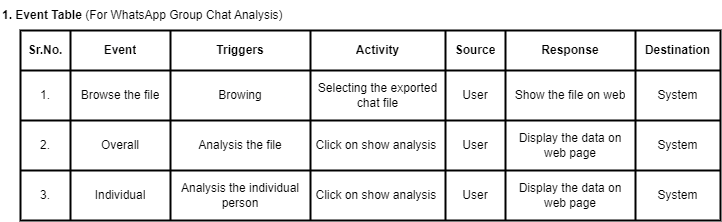

The diagram above was exported from draw.io. Its source (the exported page's mxGraphModel, read from the mxfile embedded in the PNG):
<mxGraphModel dx="875" dy="454" grid="1" gridSize="10" guides="1" tooltips="1" connect="1" arrows="1" fold="1" page="1" pageScale="1" pageWidth="850" pageHeight="1100" math="0" shadow="0">
  <root>
    <mxCell id="0" />
    <mxCell id="1" parent="0" />
    <mxCell id="QsQXt1E667KNYxNSF0oX-132" value="" style="shape=table;startSize=0;container=1;collapsible=0;childLayout=tableLayout;strokeWidth=2;" vertex="1" parent="1">
      <mxGeometry x="60" y="120" width="700" height="190" as="geometry" />
    </mxCell>
    <mxCell id="QsQXt1E667KNYxNSF0oX-133" value="" style="shape=tableRow;horizontal=0;startSize=0;swimlaneHead=0;swimlaneBody=0;strokeColor=inherit;top=0;left=0;bottom=0;right=0;collapsible=0;dropTarget=0;fillColor=none;points=[[0,0.5],[1,0.5]];portConstraint=eastwest;strokeWidth=2;" vertex="1" parent="QsQXt1E667KNYxNSF0oX-132">
      <mxGeometry width="700" height="40" as="geometry" />
    </mxCell>
    <mxCell id="QsQXt1E667KNYxNSF0oX-134" value="&lt;font style=&quot;font-size: 12px;&quot;&gt;&lt;b&gt;Sr.No.&lt;/b&gt;&lt;/font&gt;" style="shape=partialRectangle;html=1;whiteSpace=wrap;connectable=0;strokeColor=inherit;overflow=hidden;fillColor=none;top=0;left=0;bottom=0;right=0;pointerEvents=1;strokeWidth=2;" vertex="1" parent="QsQXt1E667KNYxNSF0oX-133">
      <mxGeometry width="50" height="40" as="geometry">
        <mxRectangle width="50" height="40" as="alternateBounds" />
      </mxGeometry>
    </mxCell>
    <mxCell id="QsQXt1E667KNYxNSF0oX-135" value="&lt;b&gt;Event&lt;/b&gt;" style="shape=partialRectangle;html=1;whiteSpace=wrap;connectable=0;strokeColor=inherit;overflow=hidden;fillColor=none;top=0;left=0;bottom=0;right=0;pointerEvents=1;strokeWidth=2;" vertex="1" parent="QsQXt1E667KNYxNSF0oX-133">
      <mxGeometry x="50" width="100" height="40" as="geometry">
        <mxRectangle width="100" height="40" as="alternateBounds" />
      </mxGeometry>
    </mxCell>
    <mxCell id="QsQXt1E667KNYxNSF0oX-136" value="&lt;b&gt;Triggers&lt;/b&gt;" style="shape=partialRectangle;html=1;whiteSpace=wrap;connectable=0;strokeColor=inherit;overflow=hidden;fillColor=none;top=0;left=0;bottom=0;right=0;pointerEvents=1;strokeWidth=2;" vertex="1" parent="QsQXt1E667KNYxNSF0oX-133">
      <mxGeometry x="150" width="140" height="40" as="geometry">
        <mxRectangle width="140" height="40" as="alternateBounds" />
      </mxGeometry>
    </mxCell>
    <mxCell id="QsQXt1E667KNYxNSF0oX-137" value="&lt;b&gt;Activity&lt;/b&gt;" style="shape=partialRectangle;html=1;whiteSpace=wrap;connectable=0;strokeColor=inherit;overflow=hidden;fillColor=none;top=0;left=0;bottom=0;right=0;pointerEvents=1;strokeWidth=2;" vertex="1" parent="QsQXt1E667KNYxNSF0oX-133">
      <mxGeometry x="290" width="135" height="40" as="geometry">
        <mxRectangle width="135" height="40" as="alternateBounds" />
      </mxGeometry>
    </mxCell>
    <mxCell id="QsQXt1E667KNYxNSF0oX-138" value="&lt;b&gt;Source&lt;/b&gt;" style="shape=partialRectangle;html=1;whiteSpace=wrap;connectable=0;strokeColor=inherit;overflow=hidden;fillColor=none;top=0;left=0;bottom=0;right=0;pointerEvents=1;strokeWidth=2;" vertex="1" parent="QsQXt1E667KNYxNSF0oX-133">
      <mxGeometry x="425" width="60" height="40" as="geometry">
        <mxRectangle width="60" height="40" as="alternateBounds" />
      </mxGeometry>
    </mxCell>
    <mxCell id="QsQXt1E667KNYxNSF0oX-139" value="&lt;b&gt;Response&lt;/b&gt;" style="shape=partialRectangle;html=1;whiteSpace=wrap;connectable=0;strokeColor=inherit;overflow=hidden;fillColor=none;top=0;left=0;bottom=0;right=0;pointerEvents=1;strokeWidth=2;" vertex="1" parent="QsQXt1E667KNYxNSF0oX-133">
      <mxGeometry x="485" width="130" height="40" as="geometry">
        <mxRectangle width="130" height="40" as="alternateBounds" />
      </mxGeometry>
    </mxCell>
    <mxCell id="QsQXt1E667KNYxNSF0oX-140" value="&lt;b&gt;Destination&lt;/b&gt;" style="shape=partialRectangle;html=1;whiteSpace=wrap;connectable=0;strokeColor=inherit;overflow=hidden;fillColor=none;top=0;left=0;bottom=0;right=0;pointerEvents=1;strokeWidth=2;" vertex="1" parent="QsQXt1E667KNYxNSF0oX-133">
      <mxGeometry x="615" width="85" height="40" as="geometry">
        <mxRectangle width="85" height="40" as="alternateBounds" />
      </mxGeometry>
    </mxCell>
    <mxCell id="QsQXt1E667KNYxNSF0oX-142" value="" style="shape=tableRow;horizontal=0;startSize=0;swimlaneHead=0;swimlaneBody=0;strokeColor=inherit;top=0;left=0;bottom=0;right=0;collapsible=0;dropTarget=0;fillColor=none;points=[[0,0.5],[1,0.5]];portConstraint=eastwest;strokeWidth=2;" vertex="1" parent="QsQXt1E667KNYxNSF0oX-132">
      <mxGeometry y="40" width="700" height="50" as="geometry" />
    </mxCell>
    <mxCell id="QsQXt1E667KNYxNSF0oX-143" value="1." style="shape=partialRectangle;html=1;whiteSpace=wrap;connectable=0;strokeColor=inherit;overflow=hidden;fillColor=none;top=0;left=0;bottom=0;right=0;pointerEvents=1;strokeWidth=2;" vertex="1" parent="QsQXt1E667KNYxNSF0oX-142">
      <mxGeometry width="50" height="50" as="geometry">
        <mxRectangle width="50" height="50" as="alternateBounds" />
      </mxGeometry>
    </mxCell>
    <mxCell id="QsQXt1E667KNYxNSF0oX-144" value="Browse the file" style="shape=partialRectangle;html=1;whiteSpace=wrap;connectable=0;strokeColor=inherit;overflow=hidden;fillColor=none;top=0;left=0;bottom=0;right=0;pointerEvents=1;strokeWidth=2;" vertex="1" parent="QsQXt1E667KNYxNSF0oX-142">
      <mxGeometry x="50" width="100" height="50" as="geometry">
        <mxRectangle width="100" height="50" as="alternateBounds" />
      </mxGeometry>
    </mxCell>
    <mxCell id="QsQXt1E667KNYxNSF0oX-145" value="Browing" style="shape=partialRectangle;html=1;whiteSpace=wrap;connectable=0;strokeColor=inherit;overflow=hidden;fillColor=none;top=0;left=0;bottom=0;right=0;pointerEvents=1;strokeWidth=2;" vertex="1" parent="QsQXt1E667KNYxNSF0oX-142">
      <mxGeometry x="150" width="140" height="50" as="geometry">
        <mxRectangle width="140" height="50" as="alternateBounds" />
      </mxGeometry>
    </mxCell>
    <mxCell id="QsQXt1E667KNYxNSF0oX-146" value="Selecting the exported chat file" style="shape=partialRectangle;html=1;whiteSpace=wrap;connectable=0;strokeColor=inherit;overflow=hidden;fillColor=none;top=0;left=0;bottom=0;right=0;pointerEvents=1;strokeWidth=2;" vertex="1" parent="QsQXt1E667KNYxNSF0oX-142">
      <mxGeometry x="290" width="135" height="50" as="geometry">
        <mxRectangle width="135" height="50" as="alternateBounds" />
      </mxGeometry>
    </mxCell>
    <mxCell id="QsQXt1E667KNYxNSF0oX-147" value="User" style="shape=partialRectangle;html=1;whiteSpace=wrap;connectable=0;strokeColor=inherit;overflow=hidden;fillColor=none;top=0;left=0;bottom=0;right=0;pointerEvents=1;strokeWidth=2;" vertex="1" parent="QsQXt1E667KNYxNSF0oX-142">
      <mxGeometry x="425" width="60" height="50" as="geometry">
        <mxRectangle width="60" height="50" as="alternateBounds" />
      </mxGeometry>
    </mxCell>
    <mxCell id="QsQXt1E667KNYxNSF0oX-148" value="Show the file on web" style="shape=partialRectangle;html=1;whiteSpace=wrap;connectable=0;strokeColor=inherit;overflow=hidden;fillColor=none;top=0;left=0;bottom=0;right=0;pointerEvents=1;strokeWidth=2;" vertex="1" parent="QsQXt1E667KNYxNSF0oX-142">
      <mxGeometry x="485" width="130" height="50" as="geometry">
        <mxRectangle width="130" height="50" as="alternateBounds" />
      </mxGeometry>
    </mxCell>
    <mxCell id="QsQXt1E667KNYxNSF0oX-149" value="System" style="shape=partialRectangle;html=1;whiteSpace=wrap;connectable=0;strokeColor=inherit;overflow=hidden;fillColor=none;top=0;left=0;bottom=0;right=0;pointerEvents=1;strokeWidth=2;" vertex="1" parent="QsQXt1E667KNYxNSF0oX-142">
      <mxGeometry x="615" width="85" height="50" as="geometry">
        <mxRectangle width="85" height="50" as="alternateBounds" />
      </mxGeometry>
    </mxCell>
    <mxCell id="QsQXt1E667KNYxNSF0oX-151" value="" style="shape=tableRow;horizontal=0;startSize=0;swimlaneHead=0;swimlaneBody=0;strokeColor=inherit;top=0;left=0;bottom=0;right=0;collapsible=0;dropTarget=0;fillColor=none;points=[[0,0.5],[1,0.5]];portConstraint=eastwest;strokeWidth=2;" vertex="1" parent="QsQXt1E667KNYxNSF0oX-132">
      <mxGeometry y="90" width="700" height="50" as="geometry" />
    </mxCell>
    <mxCell id="QsQXt1E667KNYxNSF0oX-152" value="2." style="shape=partialRectangle;html=1;whiteSpace=wrap;connectable=0;strokeColor=inherit;overflow=hidden;fillColor=none;top=0;left=0;bottom=0;right=0;pointerEvents=1;strokeWidth=2;" vertex="1" parent="QsQXt1E667KNYxNSF0oX-151">
      <mxGeometry width="50" height="50" as="geometry">
        <mxRectangle width="50" height="50" as="alternateBounds" />
      </mxGeometry>
    </mxCell>
    <mxCell id="QsQXt1E667KNYxNSF0oX-153" value="Overall" style="shape=partialRectangle;html=1;whiteSpace=wrap;connectable=0;strokeColor=inherit;overflow=hidden;fillColor=none;top=0;left=0;bottom=0;right=0;pointerEvents=1;strokeWidth=2;" vertex="1" parent="QsQXt1E667KNYxNSF0oX-151">
      <mxGeometry x="50" width="100" height="50" as="geometry">
        <mxRectangle width="100" height="50" as="alternateBounds" />
      </mxGeometry>
    </mxCell>
    <mxCell id="QsQXt1E667KNYxNSF0oX-154" value="Analysis the file" style="shape=partialRectangle;html=1;whiteSpace=wrap;connectable=0;strokeColor=inherit;overflow=hidden;fillColor=none;top=0;left=0;bottom=0;right=0;pointerEvents=1;strokeWidth=2;" vertex="1" parent="QsQXt1E667KNYxNSF0oX-151">
      <mxGeometry x="150" width="140" height="50" as="geometry">
        <mxRectangle width="140" height="50" as="alternateBounds" />
      </mxGeometry>
    </mxCell>
    <mxCell id="QsQXt1E667KNYxNSF0oX-155" value="Click on show analysis&amp;nbsp;" style="shape=partialRectangle;html=1;whiteSpace=wrap;connectable=0;strokeColor=inherit;overflow=hidden;fillColor=none;top=0;left=0;bottom=0;right=0;pointerEvents=1;strokeWidth=2;" vertex="1" parent="QsQXt1E667KNYxNSF0oX-151">
      <mxGeometry x="290" width="135" height="50" as="geometry">
        <mxRectangle width="135" height="50" as="alternateBounds" />
      </mxGeometry>
    </mxCell>
    <mxCell id="QsQXt1E667KNYxNSF0oX-156" value="User" style="shape=partialRectangle;html=1;whiteSpace=wrap;connectable=0;strokeColor=inherit;overflow=hidden;fillColor=none;top=0;left=0;bottom=0;right=0;pointerEvents=1;strokeWidth=2;" vertex="1" parent="QsQXt1E667KNYxNSF0oX-151">
      <mxGeometry x="425" width="60" height="50" as="geometry">
        <mxRectangle width="60" height="50" as="alternateBounds" />
      </mxGeometry>
    </mxCell>
    <mxCell id="QsQXt1E667KNYxNSF0oX-157" value="Display the data on web page" style="shape=partialRectangle;html=1;whiteSpace=wrap;connectable=0;strokeColor=inherit;overflow=hidden;fillColor=none;top=0;left=0;bottom=0;right=0;pointerEvents=1;strokeWidth=2;" vertex="1" parent="QsQXt1E667KNYxNSF0oX-151">
      <mxGeometry x="485" width="130" height="50" as="geometry">
        <mxRectangle width="130" height="50" as="alternateBounds" />
      </mxGeometry>
    </mxCell>
    <mxCell id="QsQXt1E667KNYxNSF0oX-158" value="System" style="shape=partialRectangle;html=1;whiteSpace=wrap;connectable=0;strokeColor=inherit;overflow=hidden;fillColor=none;top=0;left=0;bottom=0;right=0;pointerEvents=1;strokeWidth=2;" vertex="1" parent="QsQXt1E667KNYxNSF0oX-151">
      <mxGeometry x="615" width="85" height="50" as="geometry">
        <mxRectangle width="85" height="50" as="alternateBounds" />
      </mxGeometry>
    </mxCell>
    <mxCell id="QsQXt1E667KNYxNSF0oX-160" value="" style="shape=tableRow;horizontal=0;startSize=0;swimlaneHead=0;swimlaneBody=0;strokeColor=inherit;top=0;left=0;bottom=0;right=0;collapsible=0;dropTarget=0;fillColor=none;points=[[0,0.5],[1,0.5]];portConstraint=eastwest;strokeWidth=2;" vertex="1" parent="QsQXt1E667KNYxNSF0oX-132">
      <mxGeometry y="140" width="700" height="50" as="geometry" />
    </mxCell>
    <mxCell id="QsQXt1E667KNYxNSF0oX-161" value="3." style="shape=partialRectangle;html=1;whiteSpace=wrap;connectable=0;strokeColor=inherit;overflow=hidden;fillColor=none;top=0;left=0;bottom=0;right=0;pointerEvents=1;strokeWidth=2;" vertex="1" parent="QsQXt1E667KNYxNSF0oX-160">
      <mxGeometry width="50" height="50" as="geometry">
        <mxRectangle width="50" height="50" as="alternateBounds" />
      </mxGeometry>
    </mxCell>
    <mxCell id="QsQXt1E667KNYxNSF0oX-162" value="Individual" style="shape=partialRectangle;html=1;whiteSpace=wrap;connectable=0;strokeColor=inherit;overflow=hidden;fillColor=none;top=0;left=0;bottom=0;right=0;pointerEvents=1;strokeWidth=2;" vertex="1" parent="QsQXt1E667KNYxNSF0oX-160">
      <mxGeometry x="50" width="100" height="50" as="geometry">
        <mxRectangle width="100" height="50" as="alternateBounds" />
      </mxGeometry>
    </mxCell>
    <mxCell id="QsQXt1E667KNYxNSF0oX-163" value="Analysis the individual person" style="shape=partialRectangle;html=1;whiteSpace=wrap;connectable=0;strokeColor=inherit;overflow=hidden;fillColor=none;top=0;left=0;bottom=0;right=0;pointerEvents=1;strokeWidth=2;" vertex="1" parent="QsQXt1E667KNYxNSF0oX-160">
      <mxGeometry x="150" width="140" height="50" as="geometry">
        <mxRectangle width="140" height="50" as="alternateBounds" />
      </mxGeometry>
    </mxCell>
    <mxCell id="QsQXt1E667KNYxNSF0oX-164" value="Click on show analysis&amp;nbsp;" style="shape=partialRectangle;html=1;whiteSpace=wrap;connectable=0;strokeColor=inherit;overflow=hidden;fillColor=none;top=0;left=0;bottom=0;right=0;pointerEvents=1;strokeWidth=2;" vertex="1" parent="QsQXt1E667KNYxNSF0oX-160">
      <mxGeometry x="290" width="135" height="50" as="geometry">
        <mxRectangle width="135" height="50" as="alternateBounds" />
      </mxGeometry>
    </mxCell>
    <mxCell id="QsQXt1E667KNYxNSF0oX-165" value="User" style="shape=partialRectangle;html=1;whiteSpace=wrap;connectable=0;strokeColor=inherit;overflow=hidden;fillColor=none;top=0;left=0;bottom=0;right=0;pointerEvents=1;strokeWidth=2;" vertex="1" parent="QsQXt1E667KNYxNSF0oX-160">
      <mxGeometry x="425" width="60" height="50" as="geometry">
        <mxRectangle width="60" height="50" as="alternateBounds" />
      </mxGeometry>
    </mxCell>
    <mxCell id="QsQXt1E667KNYxNSF0oX-166" value="Display the data on web page" style="shape=partialRectangle;html=1;whiteSpace=wrap;connectable=0;strokeColor=inherit;overflow=hidden;fillColor=none;top=0;left=0;bottom=0;right=0;pointerEvents=1;strokeWidth=2;" vertex="1" parent="QsQXt1E667KNYxNSF0oX-160">
      <mxGeometry x="485" width="130" height="50" as="geometry">
        <mxRectangle width="130" height="50" as="alternateBounds" />
      </mxGeometry>
    </mxCell>
    <mxCell id="QsQXt1E667KNYxNSF0oX-167" value="System" style="shape=partialRectangle;html=1;whiteSpace=wrap;connectable=0;strokeColor=inherit;overflow=hidden;fillColor=none;top=0;left=0;bottom=0;right=0;pointerEvents=1;strokeWidth=2;" vertex="1" parent="QsQXt1E667KNYxNSF0oX-160">
      <mxGeometry x="615" width="85" height="50" as="geometry">
        <mxRectangle width="85" height="50" as="alternateBounds" />
      </mxGeometry>
    </mxCell>
    <mxCell id="QsQXt1E667KNYxNSF0oX-169" value="&lt;b&gt;1. Event Table&lt;/b&gt; (For WhatsApp Group Chat Analysis)" style="text;html=1;strokeColor=none;fillColor=none;align=left;verticalAlign=middle;whiteSpace=wrap;rounded=0;" vertex="1" parent="1">
      <mxGeometry x="40" y="90" width="410" height="30" as="geometry" />
    </mxCell>
  </root>
</mxGraphModel>